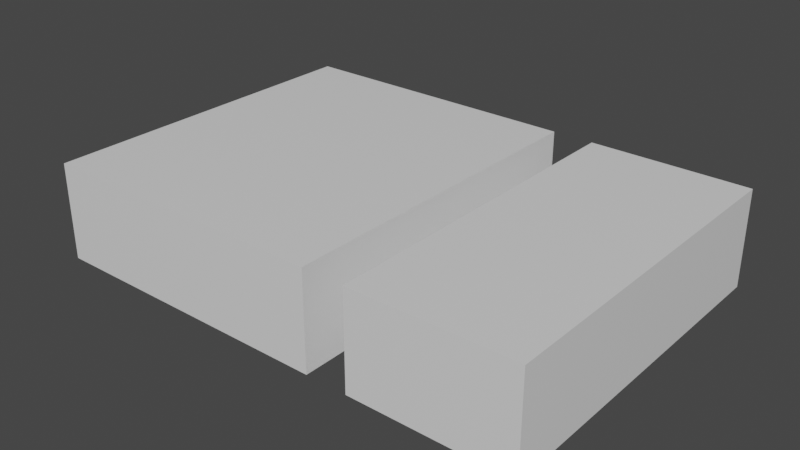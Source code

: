 # Source: mdl_RightEnter_RightExit.blend  (saved by Blender 2.80.75; exported with 4.5.12 LTS)
import bpy
from mathutils import Matrix  # noqa: F401  (used for matrix-valued properties, if any)

bpy.ops.wm.read_factory_settings(use_empty=True)
scene = bpy.context.scene
scene.name = 'Scene'

# ---- collections
col_collection = bpy.data.collections.new('Collection'); scene.collection.children.link(col_collection)

# ---- materials (node trees are filled in below, after node groups)
mat_material = bpy.data.materials.new('Material')
mat_material.alpha_threshold = 0.0
mat_material.use_transparent_shadow = False
mat_material.line_color = (0.0, 0.0, 0.0, 1.0)

# ---- material node trees
mat_material.use_nodes = True; mat_material.node_tree.nodes.clear()
_N = mat_material.node_tree.nodes; _L = mat_material.node_tree.links
n0 = _N.new('ShaderNodeOutputMaterial'); n0.name = 'Material Output'; n0.location = (300, 300)
n1 = _N.new('ShaderNodeBsdfPrincipled'); n1.name = 'Principled BSDF'; n1.location = (10, 300)
n1.distribution = 'GGX'
n1.subsurface_method = 'BURLEY'
n1.inputs[2].default_value = 0.4
n1.inputs[3].default_value = 1.45
n1.inputs[27].default_value = (0.0, 0.0, 0.0, 1.0)
n1.inputs[28].default_value = 1.0
_L.new(n1.outputs[0], n0.inputs[0])
n0.is_active_output = True

# ---- world
world_world = bpy.data.worlds.new('World'); scene.world = world_world
world_world.use_nodes = True; world_world.node_tree.nodes.clear()
_N = world_world.node_tree.nodes; _L = world_world.node_tree.links
n0 = _N.new('ShaderNodeOutputWorld'); n0.name = 'World Output'; n0.location = (300, 300)
n1 = _N.new('ShaderNodeBackground'); n1.name = 'Background'; n1.location = (10, 300)
n1.inputs[0].default_value = (0.05088, 0.05088, 0.05088, 1.0)
_L.new(n1.outputs[0], n0.inputs[0])
n0.is_active_output = True
world_world.color = (0.05088, 0.05088, 0.05088)
world_world.use_sun_shadow = False
world_world.sun_shadow_jitter_overblur = 0.0

# ---- meshes
me_cube_001 = bpy.data.meshes.new('Cube.001')
me_cube_001.from_pydata([(3.6, -0.7, -2.5), (3.6, 0.7, -2.5), (3.6, -0.7, 2.5), (3.6, 0.7, 2.5), (-3.6, -0.7, -2.5), (-3.6, 0.7, -2.5), (-3.6, -0.7, 2.5), (-3.6, 0.7, 2.5), (-0.7, 0.7, -2.5), (-0.7, -0.7, -2.5), (-0.7, -0.7, 2.5), (-0.7, 0.7, 2.5), (-1.3, 0.7, -2.5), (-1.3, -0.7, -2.5), (-1.3, -0.7, 2.5), (-1.3, 0.7, 2.5)], [], [(0, 1, 3, 2), (2, 3, 11, 10), (6, 7, 5, 4), (4, 5, 12, 13), (2, 10, 9, 0), (7, 15, 12, 5), (15, 14, 13, 12), (8, 11, 3, 1), (14, 15, 7, 6), (8, 9, 10, 11), (9, 8, 1, 0), (13, 14, 6, 4)])
_uv = me_cube_001.uv_layers.new(name='UVMap')
_uv.uv.foreach_set('vector', [0.375, 0.0, 0.625, 0.0, 0.625, 0.25, 0.375, 0.25, 0.375, 0.25, 0.625, 0.25, 0.625, 0.4058, 0.375, 0.4058, 0.375, 0.5, 0.625, 0.5, 0.625, 0.75, 0.375, 0.75, 0.375, 0.75, 0.625, 0.75, 0.625, 0.8165, 0.375, 0.8165, 0.125, 0.5, 0.2808, 0.5, 0.2808, 0.75, 0.125, 0.75, 0.625, 0.5, 0.6915, 0.5, 0.6915, 0.75, 0.625, 0.75, 0.5751, 0.5239, 0.4249, 0.5239, 0.4249, 0.7261, 0.5751, 0.7261, 0.7192, 0.75, 0.7192, 0.5, 0.875, 0.5, 0.875, 0.75, 0.375, 0.4335, 0.625, 0.4335, 0.625, 0.5, 0.375, 0.5, 0.5751, 0.02387, 0.4249, 0.02387, 0.4249, 0.2261, 0.5751, 0.2261, 0.375, 0.8442, 0.625, 0.8442, 0.625, 1.0, 0.375, 1.0, 0.3085, 0.75, 0.3085, 0.5, 0.375, 0.5, 0.375, 0.75])
me_cube_001.materials.append(mat_material)
me_cube_001.use_remesh_preserve_volume = False
me_cube_001.use_remesh_preserve_attributes = False
me_cube_001.use_mirror_vertex_groups = False
me_cube_001.update()

# ---- objects
ob_rightenter_rightexit = bpy.data.objects.new('RightEnter_RightExit', me_cube_001)

# ---- transforms, parenting, visibility, modifiers, constraints
ob_rightenter_rightexit.location = (0.0, 0.0, 0.0)
ob_rightenter_rightexit.rotation_euler = (1.571, 3.142, 0.0)
ob_rightenter_rightexit.lineart.crease_threshold = 0.0

# ---- collection membership
col_collection.objects.link(ob_rightenter_rightexit)

# ---- scene / render settings (as saved in the file)
scene.frame_start = 1; scene.frame_end = 250; scene.frame_set(1)
scene.render.engine = 'BLENDER_EEVEE_NEXT'
scene.cycles.use_denoising = False
scene.cycles.samples = 128
scene.cycles.sampling_pattern = 'TABULATED_SOBOL'
scene.cycles.use_adaptive_sampling = False
scene.cycles.use_light_tree = False
scene.view_settings.view_transform = 'Filmic'
bpy.context.view_layer.update()

# ---- added for rendering (the .blend has no active camera and no usable light): camera, sun
cam_auto = bpy.data.cameras.new('AutoCamera')
cam_auto.lens = 50.0
cam_auto.sensor_width = 36.0
cam_auto.clip_end = 1000.0
ob_auto_camera = bpy.data.objects.new('AutoCamera', cam_auto)
scene.collection.objects.link(ob_auto_camera)
ob_auto_camera.location = (8.21316, -9.85579, 6.57053)
ob_auto_camera.rotation_euler = (1.09748, -7.21219e-08, 0.694738)
scene.camera = ob_auto_camera
light_auto_sun = bpy.data.lights.new('AutoSun', 'SUN')
light_auto_sun.energy = 3.0
light_auto_sun.angle = 0.0523599
ob_auto_sun = bpy.data.objects.new('AutoSun', light_auto_sun)
scene.collection.objects.link(ob_auto_sun)
ob_auto_sun.rotation_euler = (0.872665, 0.174533, 0.523599)
bpy.context.view_layer.update()
